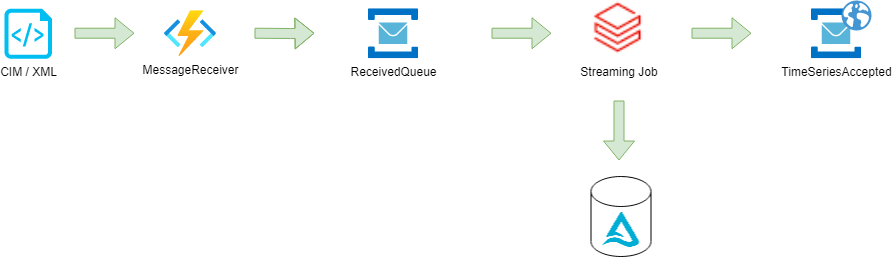

The diagram above was exported from draw.io. Its source (the exported page's mxGraphModel, read from the mxfile embedded in the PNG):
<mxGraphModel dx="1086" dy="806" grid="1" gridSize="10" guides="1" tooltips="1" connect="1" arrows="1" fold="1" page="1" pageScale="1" pageWidth="1169" pageHeight="827" math="0" shadow="0">
  <root>
    <mxCell id="x4umB83KTvZn1XrRkJYq-0" />
    <mxCell id="x4umB83KTvZn1XrRkJYq-1" parent="x4umB83KTvZn1XrRkJYq-0" />
    <mxCell id="7UQGzOOMhnVx5mIGQPmg-0" value="CIM / XML" style="verticalLabelPosition=bottom;html=1;verticalAlign=top;align=center;strokeColor=none;fillColor=#00BEF2;shape=mxgraph.azure.script_file;pointerEvents=1;" parent="x4umB83KTvZn1XrRkJYq-1" vertex="1">
      <mxGeometry x="50" y="328.22" width="47.5" height="50" as="geometry" />
    </mxCell>
    <mxCell id="7UQGzOOMhnVx5mIGQPmg-1" value="" style="shape=flexArrow;endArrow=classic;html=1;fillColor=#d5e8d4;strokeColor=#82b366;" parent="x4umB83KTvZn1XrRkJYq-1" edge="1">
      <mxGeometry width="50" height="50" relative="1" as="geometry">
        <mxPoint x="120" y="352.72" as="sourcePoint" />
        <mxPoint x="180" y="352.72" as="targetPoint" />
      </mxGeometry>
    </mxCell>
    <mxCell id="7UQGzOOMhnVx5mIGQPmg-2" value="ReceivedQueue" style="aspect=fixed;html=1;points=[];align=center;image;fontSize=12;image=img/lib/mscae/Service_Bus.svg;" parent="x4umB83KTvZn1XrRkJYq-1" vertex="1">
      <mxGeometry x="414" y="328.23" width="50" height="50" as="geometry" />
    </mxCell>
    <mxCell id="7UQGzOOMhnVx5mIGQPmg-3" value="" style="shape=flexArrow;endArrow=classic;html=1;fillColor=#d5e8d4;strokeColor=#82b366;" parent="x4umB83KTvZn1XrRkJYq-1" edge="1">
      <mxGeometry width="50" height="50" relative="1" as="geometry">
        <mxPoint x="300" y="352.73" as="sourcePoint" />
        <mxPoint x="360" y="352.73" as="targetPoint" />
        <Array as="points">
          <mxPoint x="336" y="353" />
        </Array>
      </mxGeometry>
    </mxCell>
    <mxCell id="7UQGzOOMhnVx5mIGQPmg-4" value="" style="shape=flexArrow;endArrow=classic;html=1;fillColor=#d5e8d4;strokeColor=#82b366;" parent="x4umB83KTvZn1XrRkJYq-1" edge="1">
      <mxGeometry width="50" height="50" relative="1" as="geometry">
        <mxPoint x="664.5" y="420" as="sourcePoint" />
        <mxPoint x="664.5" y="480" as="targetPoint" />
      </mxGeometry>
    </mxCell>
    <mxCell id="7UQGzOOMhnVx5mIGQPmg-5" value="" style="shape=flexArrow;endArrow=classic;html=1;fillColor=#d5e8d4;strokeColor=#82b366;" parent="x4umB83KTvZn1XrRkJYq-1" edge="1">
      <mxGeometry width="50" height="50" relative="1" as="geometry">
        <mxPoint x="737" y="352.73" as="sourcePoint" />
        <mxPoint x="797" y="352.73" as="targetPoint" />
      </mxGeometry>
    </mxCell>
    <mxCell id="7UQGzOOMhnVx5mIGQPmg-6" value="TimeSeriesAccepted" style="aspect=fixed;html=1;points=[];align=center;image;fontSize=12;image=img/lib/mscae/Service_Bus.svg;" parent="x4umB83KTvZn1XrRkJYq-1" vertex="1">
      <mxGeometry x="857" y="328.23" width="50" height="50" as="geometry" />
    </mxCell>
    <mxCell id="7UQGzOOMhnVx5mIGQPmg-7" value="MessageReceiver" style="aspect=fixed;html=1;points=[];align=center;image;fontSize=12;image=img/lib/azure2/compute/Function_Apps.svg;labelPosition=center;verticalLabelPosition=bottom;verticalAlign=top;" parent="x4umB83KTvZn1XrRkJYq-1" vertex="1">
      <mxGeometry x="210" y="330.28" width="52.01" height="45.89" as="geometry" />
    </mxCell>
    <mxCell id="7UQGzOOMhnVx5mIGQPmg-9" value="Streaming Job" style="shape=image;verticalLabelPosition=bottom;labelBackgroundColor=#ffffff;verticalAlign=top;aspect=fixed;imageAspect=0;image=data:image/png,(base64 omitted: 1052 chars);" parent="x4umB83KTvZn1XrRkJYq-1" vertex="1">
      <mxGeometry x="635" y="321.65999999999997" width="60" height="56.57" as="geometry" />
    </mxCell>
    <mxCell id="7UQGzOOMhnVx5mIGQPmg-10" value="" style="shape=image;verticalLabelPosition=bottom;labelBackgroundColor=#ffffff;verticalAlign=top;aspect=fixed;imageAspect=0;image=data:image/png,(base64 omitted: 2852 chars);" parent="x4umB83KTvZn1XrRkJYq-1" vertex="1">
      <mxGeometry x="625.5" y="490" width="79" height="92" as="geometry" />
    </mxCell>
    <mxCell id="7UQGzOOMhnVx5mIGQPmg-11" value="" style="shape=flexArrow;endArrow=classic;html=1;fillColor=#d5e8d4;strokeColor=#82b366;" parent="x4umB83KTvZn1XrRkJYq-1" edge="1">
      <mxGeometry width="50" height="50" relative="1" as="geometry">
        <mxPoint x="537" y="352.73" as="sourcePoint" />
        <mxPoint x="597" y="352.73" as="targetPoint" />
      </mxGeometry>
    </mxCell>
    <mxCell id="7UQGzOOMhnVx5mIGQPmg-12" value="" style="shadow=0;dashed=0;html=1;strokeColor=none;fillColor=#4495D1;labelPosition=center;verticalLabelPosition=bottom;verticalAlign=top;align=center;outlineConnect=0;shape=mxgraph.veeam.globe;" parent="x4umB83KTvZn1XrRkJYq-1" vertex="1">
      <mxGeometry x="887" y="320" width="30" height="30" as="geometry" />
    </mxCell>
  </root>
</mxGraphModel>